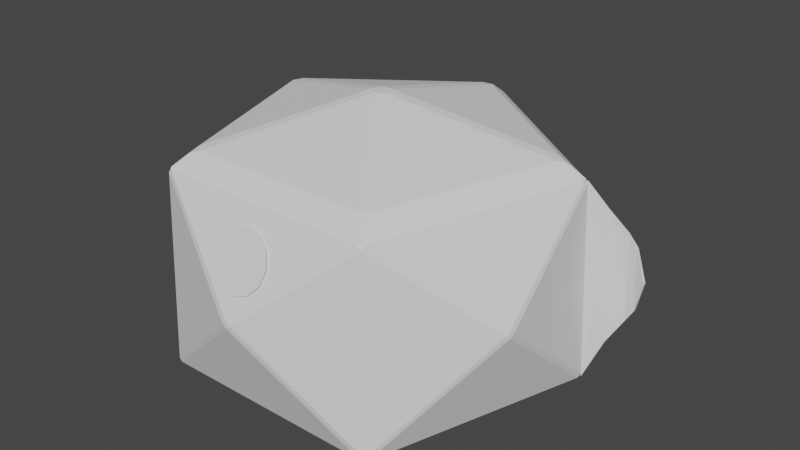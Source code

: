 # Source: DesertTent.blend  (saved by Blender 2.80.75; exported with 4.5.12 LTS)
import bpy
from mathutils import Matrix  # noqa: F401  (used for matrix-valued properties, if any)

bpy.ops.wm.read_factory_settings(use_empty=True)
scene = bpy.context.scene
scene.name = 'Scene'

# ---- collections
col_collection = bpy.data.collections.new('Collection'); scene.collection.children.link(col_collection)

# ---- world
world_world = bpy.data.worlds.new('World'); scene.world = world_world
world_world.use_nodes = True; world_world.node_tree.nodes.clear()
_N = world_world.node_tree.nodes; _L = world_world.node_tree.links
n0 = _N.new('ShaderNodeOutputWorld'); n0.name = 'World Output'; n0.location = (300, 300)
n1 = _N.new('ShaderNodeBackground'); n1.name = 'Background'; n1.location = (10, 300)
n1.inputs[0].default_value = (0.05088, 0.05088, 0.05088, 1.0)
_L.new(n1.outputs[0], n0.inputs[0])
n0.is_active_output = True
world_world.color = (0.05088, 0.05088, 0.05088)
world_world.use_sun_shadow = False
world_world.sun_shadow_jitter_overblur = 0.0

# ---- meshes
me_sphere_001 = bpy.data.meshes.new('Sphere.001')
me_sphere_001.from_pydata([(0.8462, 0.3046, -0.6318), (1.045, 0.3902, -0.1402), (0.8088, 0.2909, 0.2854), (0.8815, 0.3621, 0.1503), (0.9035, 0.3783, -0.4691), (0.9582, 0.3938, 0.05626), (0.9689, 0.4123, -0.3551), (0.999, 0.3959, 0.001005), (1.006, 0.4099, -0.294), (-0.01091, 0.9274, -0.6318), (-0.03224, 0.93, -0.6318), (0.4013, 0.713, -0.1453), (0.4283, 0.6969, -0.1447), (-0.01046, 0.8893, 0.2854), (-0.02331, 0.8897, 0.2916), (-0.88, 0.3141, -0.6318), (-0.5603, 0.7631, -0.1589), (-0.5733, 0.7527, -0.1447), (-0.5595, 0.762, -0.1305), (-0.5464, 0.7722, -0.1447), (-0.842, 0.3031, 0.2858), (-0.8559, 0.2936, 0.2718), (-0.8519, 0.2827, 0.2858), (-0.8466, 0.2905, 0.2922), (-0.02373, 0.9357, -0.6166), (-0.02355, 0.8992, 0.2712), (-0.03215, 0.8923, 0.2854), (-0.8929, -0.2605, -0.1621), (-0.8862, -0.2782, -0.1459), (-0.8915, -0.26, -0.1297), (-0.8979, -0.2422, -0.1459), (-0.5609, -0.7156, -0.6132), (-0.5671, -0.6986, -0.6302), (-0.5486, -0.7161, -0.6302), (-0.5444, -0.6692, 0.2854), (-0.539, -0.6876, 0.2693), (-0.5324, -0.6785, 0.2927), (-0.8896, 0.294, -0.6318), (-0.8924, 0.3044, -0.6169), (0.5136, -0.7171, -0.6131), (0.4938, -0.7177, -0.6318), (0.5184, -0.7043, -0.6318), (-0.02424, -0.8916, -0.1629), (-0.003359, -0.8907, -0.1452), (-0.02421, -0.89, -0.1274), (-0.04508, -0.8906, -0.1451), (0.4711, -0.6871, 0.2835), (0.4922, -0.6876, 0.2659), (0.485, -0.6777, 0.2915), (-0.5258, -0.6871, 0.2854), (0.8456, 0.3044, -0.6157), (0.8408, 0.288, -0.6318), (0.8364, 0.3117, -0.6318), (0.8463, -0.2612, -0.1618), (0.851, -0.2439, -0.1465), (0.8449, -0.2608, -0.1312), (0.84, -0.278, -0.1466), (0.8033, 0.274, 0.2854), (0.8094, 0.2911, 0.2702), (0.8022, 0.2979, 0.278), (0.7993, 0.2878, 0.2923), (0.4961, -0.6737, 0.2835), (-0.05046, 0.05937, 0.5393), (-0.06716, 0.007893, 0.5393), (-0.02341, -0.02395, 0.5392), (0.02042, 0.007806, 0.5392), (0.003655, 0.05925, 0.5393), (-0.05046, 0.7716, 0.3597), (0.003655, 0.7715, 0.3596), (-0.02338, 0.8139, 0.344), (-0.4421, -0.6002, 0.3596), (-0.4858, -0.5683, 0.3597), (-0.4888, -0.6185, 0.344), (-0.7432, 0.2284, 0.36), (-0.7264, 0.2798, 0.36), (-0.7749, 0.2672, 0.3444), (0.439, -0.5684, 0.358), (0.3953, -0.6002, 0.358), (0.442, -0.6185, 0.3422), (0.6799, 0.2776, 0.3596), (0.6966, 0.2261, 0.3596), (0.7284, 0.2648, 0.344), (1.048, 0.3998, -0.1397), (0.8747, 0.3694, 0.1502), (0.8966, 0.3855, -0.4692), (0.9548, 0.4031, 0.05649), (0.9655, 0.4216, -0.3549), (0.9993, 0.4058, 0.001474), (1.007, 0.4199, -0.2935), (-0.02458, 0.9259, -0.6153), (-0.01396, 0.9211, -0.6246), (0.3964, 0.7043, -0.1457), (0.4227, 0.6886, -0.1452), (-0.01456, 0.8816, 0.2806), (-0.02451, 0.8895, 0.2693), (-0.8835, 0.3003, -0.6153), (-0.875, 0.3098, -0.6243), (-0.5546, 0.7551, -0.1574), (-0.566, 0.7458, -0.1452), (-0.5539, 0.7541, -0.133), (-0.5422, 0.7632, -0.1452), (-0.836, 0.2972, 0.2805), (-0.8471, 0.2895, 0.2696), (-0.8439, 0.2832, 0.2798), (-0.0293, 0.921, -0.6286), (-0.02934, 0.8835, 0.2816), (-0.8835, -0.2574, -0.1606), (-0.8775, -0.2735, -0.1464), (-0.8823, -0.2571, -0.1322), (-0.888, -0.2409, -0.1464), (-0.5614, -0.6953, -0.6227), (-0.5369, -0.6652, 0.2801), (-0.5238, -0.6793, 0.2794), (-0.5281, -0.6729, 0.2857), (-0.8801, 0.294, -0.6285), (0.4924, -0.7113, -0.6242), (-0.0242, -0.8817, -0.1614), (-0.005165, -0.8808, -0.1456), (-0.02418, -0.8803, -0.1298), (-0.04318, -0.8808, -0.1456), (0.4697, -0.6787, 0.2781), (0.4894, -0.6694, 0.2774), (0.481, -0.6718, 0.2844), (-0.5457, -0.7071, -0.6269), (-0.5569, -0.7066, -0.6113), (-0.535, -0.6788, 0.2669), (0.8358, 0.3041, -0.6135), (0.8343, 0.2886, -0.6243), (0.831, 0.3076, -0.6245), (0.8369, -0.2581, -0.1603), (0.8411, -0.2426, -0.147), (0.8357, -0.2578, -0.1336), (0.8312, -0.2732, -0.147), (0.7949, 0.2751, 0.28), (0.7998, 0.2907, 0.2675), (0.7942, 0.2931, 0.2744), (0.7925, 0.2857, 0.2853), (0.5108, -0.6988, -0.6285), (0.5078, -0.709, -0.6121), (0.4865, -0.6795, 0.2643), (-0.04953, 0.05809, 0.5294), (-0.06565, 0.008388, 0.5294), (-0.02342, -0.02235, 0.5294), (0.0189, 0.00831, 0.5294), (0.002711, 0.05797, 0.5294), (-0.0485, 0.7677, 0.3507), (0.001682, 0.7676, 0.3507), (-0.02339, 0.8086, 0.3355), (-0.4414, -0.5959, 0.3506), (-0.4819, -0.5663, 0.3507), (-0.4857, -0.6142, 0.3355), (-0.7388, 0.229, 0.351), (-0.7233, 0.2768, 0.351), (-0.7699, 0.2655, 0.3359), (0.4351, -0.5663, 0.349), (0.3945, -0.5959, 0.349), (0.4389, -0.6142, 0.3338), (0.6767, 0.2745, 0.3507), (0.6922, 0.2268, 0.3506), (0.7233, 0.2632, 0.3355), (0.7614, -0.09184, 0.1394), (0.7264, -0.1072, 0.1991), (0.6912, -0.1537, 0.2394), (0.6651, -0.2189, 0.2494), (0.6552, -0.2852, 0.2266), (0.6642, -0.335, 0.1769), (0.6896, -0.3549, 0.1138), (0.7245, -0.3395, 0.05406), (0.7598, -0.2931, 0.01379), (0.7858, -0.2279, 0.003738), (0.7957, -0.1615, 0.02661), (0.7868, -0.1117, 0.07626), (0.112, -0.7912, 0.1002), (0.08816, -0.7617, 0.1601), (0.03416, -0.74, 0.2006), (-0.03552, -0.732, 0.2109), (-0.1022, -0.7398, 0.1881), (-0.1481, -0.7612, 0.1385), (-0.1608, -0.7906, 0.07526), (-0.1369, -0.8201, 0.01536), (-0.08294, -0.8418, -0.02515), (-0.01326, -0.8498, -0.03542), (0.05344, -0.8421, -0.0127), (0.09929, -0.8206, 0.03694), (-0.7229, -0.3281, 0.1651), (-0.703, -0.296, 0.2251), (-0.7007, -0.238, 0.2658), (-0.7165, -0.1697, 0.2764), (-0.7464, -0.1094, 0.254), (-0.7821, -0.07329, 0.2046), (-0.8143, -0.07097, 0.1415), (-0.8342, -0.1031, 0.08149), (-0.8365, -0.1611, 0.04075), (-0.8206, -0.2293, 0.03016), (-0.7908, -0.2896, 0.05257), (-0.755, -0.3258, 0.102), (-0.5949, 0.5873, 0.1369), (-0.5583, 0.5771, 0.1967), (-0.502, 0.5912, 0.2374), (-0.441, 0.6259, 0.248), (-0.3918, 0.6717, 0.2256), (-0.3675, 0.7165, 0.1764), (-0.3746, 0.7483, 0.1134), (-0.4112, 0.7585, 0.05354), (-0.4676, 0.7443, 0.01289), (-0.5285, 0.7097, 0.002312), (-0.5777, 0.6638, 0.02465), (-0.602, 0.619, 0.07391)], [], [(0, 4, 3, 2), (3, 4, 6, 5), (5, 6, 8, 7), (7, 8, 1), (38, 15, 37), (40, 42, 33), (39, 40, 41), (31, 32, 33), (72, 71, 73, 75, 23, 22, 34, 36), (47, 43, 39), (18, 20, 26), (75, 74, 67, 69, 14, 26, 20, 23), (22, 29, 34), (78, 77, 70, 72, 36, 49, 46, 48), (80, 65, 76), (16, 10, 15), (69, 68, 79, 81, 60, 59, 13, 14), (38, 21, 17), (49, 44, 46), (81, 80, 76, 78, 48, 61, 57, 60), (9, 12, 128, 52), (59, 12, 13), (24, 9, 10), (71, 63, 73), (10, 9, 52, 51, 41, 40, 33, 32, 37, 15), (68, 66, 79), (77, 64, 70), (58, 54, 50), (11, 24, 25), (13, 25, 26, 14), (12, 9, 24, 11), (13, 12, 11, 25), (28, 31, 35), (20, 21, 22, 23), (16, 17, 18, 19), (16, 15, 38, 17), (17, 21, 20, 18), (19, 24, 10, 16), (18, 26, 25, 19), (27, 28, 29, 30), (34, 35, 49, 36), (27, 32, 31, 28), (28, 35, 34, 29), (30, 38, 37, 27), (29, 22, 21, 30), (32, 27, 37), (46, 47, 61, 48), (42, 43, 44, 45), (42, 40, 39, 43), (43, 47, 46, 44), (45, 31, 33, 42), (44, 49, 35, 45), (61, 55, 57), (50, 51, 52, 128), (53, 54, 55, 56), (57, 58, 59, 60), (53, 51, 50, 54), (54, 58, 57, 55), (56, 39, 41, 53), (55, 61, 47, 56), (51, 53, 41), (62, 63, 64, 65, 66), (67, 68, 69), (70, 71, 72), (73, 74, 75), (76, 77, 78), (79, 80, 81), (67, 62, 66, 68), (65, 80, 79, 66), (73, 63, 62, 74), (70, 64, 63, 71), (76, 65, 64, 77), (74, 62, 67), (52, 59, 83, 84), (83, 85, 86, 84), (85, 87, 88, 86), (87, 82, 88), (95, 114, 96), (115, 123, 116), (138, 137, 115), (124, 123, 110), (150, 113, 111, 103, 153, 151, 149), (139, 138, 117), (99, 105, 101), (153, 103, 101, 105, 147, 145, 152), (103, 111, 108), (156, 122, 120, 112, 113, 150, 148, 155), (158, 154, 143), (97, 96, 104), (147, 105, 93, 136, 159, 157, 146), (95, 98, 102), (112, 120, 118, 113), (159, 136, 133, 121, 122, 156, 154, 158), (90, 128, 92), (136, 93, 92, 135), (89, 104, 90), (149, 151, 141), (104, 96, 114, 110, 123, 115, 137, 127, 128, 90), (146, 157, 144), (155, 148, 142), (134, 126, 130), (138, 139, 132), (91, 94, 89), (92, 91, 89, 90), (93, 94, 91, 92), (107, 125, 124), (101, 103, 102), (97, 100, 99, 98), (97, 98, 95, 96), (98, 99, 101, 102), (100, 97, 104, 89), (99, 100, 94, 105), (24, 19, 25), (106, 109, 108, 107), (111, 113, 125), (106, 107, 124, 110), (107, 108, 111, 125), (109, 106, 114, 95), (108, 109, 102, 103), (110, 114, 106), (120, 122, 121, 139), (116, 119, 118, 117), (116, 117, 138, 115), (117, 118, 120, 139), (119, 116, 123, 124), (118, 119, 125, 113), (121, 133, 131), (126, 128, 127), (129, 132, 131, 130), (133, 136, 135, 134), (129, 130, 126, 127), (130, 131, 133, 134), (132, 129, 137, 138), (131, 132, 139, 121), (127, 137, 129), (140, 144, 143, 142, 141), (145, 147, 146), (148, 150, 149), (151, 153, 152), (154, 156, 155), (157, 159, 158), (145, 146, 144, 140), (143, 144, 157, 158), (151, 152, 140, 141), (148, 149, 141, 142), (154, 155, 142, 143), (152, 145, 140), (4, 0, 52, 84), (7, 1, 82, 87), (0, 2, 59, 52), (2, 3, 83, 59), (6, 4, 84, 86), (3, 5, 85, 83), (8, 6, 86, 88), (5, 7, 87, 85), (1, 8, 88, 82), (50, 128, 126), (59, 58, 134, 135), (58, 50, 126, 134), (128, 12, 92), (12, 59, 135, 92), (161, 162, 163, 164, 165, 166, 167, 168, 169, 170, 171, 160), (173, 174, 175, 176, 177, 178, 179, 180, 181, 182, 183, 172), (185, 186, 187, 188, 189, 190, 191, 192, 193, 194, 195, 184), (197, 198, 199, 200, 201, 202, 203, 204, 205, 206, 207, 196), (39, 56, 47), (89, 94, 100), (95, 102, 109), (124, 125, 119), (31, 45, 35), (38, 30, 21), (93, 105, 94)])
_uv = me_sphere_001.uv_layers.new(name='UVMap')
_uv.uv.foreach_set('vector', [0.4, 0.3333, 0.4331, 0.3885, 0.4309, 0.6003, 0.3987, 0.6468, 0.4309, 0.6003, 0.4331, 0.3885, 0.4563, 0.4272, 0.4533, 0.5679, 0.4533, 0.5679, 0.4563, 0.4272, 0.4737, 0.4479, 0.4716, 0.5488, 0.4716, 0.5488, 0.4737, 0.4479, 0.5001, 0.5001, 0.8, 0.3384, 0.7973, 0.3334, 0.8021, 0.3333, 0.1962, 0.3333, 0.09987, 0.4939, 0.002381, 0.3333, 0.2, 0.3397, 0.198, 0.3366, 0.2, 0.3335, 1.0, 0.34, 0.9982, 0.3371, 1.0, 0.3343, 0.994, 0.6856, 0.9845, 0.6957, 0.8155, 0.6957, 0.806, 0.6856, 0.7971, 0.6517, 0.7982, 0.6476, 1.0, 0.6476, 1.003, 0.6523, 0.2013, 0.6408, 0.1039, 0.5, 0.2, 0.3397, 0.6998, 0.505, 0.8, 0.6476, 0.5982, 0.6476, 0.7936, 0.6862, 0.7843, 0.6965, 0.6155, 0.6957, 0.606, 0.6856, 0.597, 0.6516, 0.5982, 0.6476, 0.8, 0.6476, 0.8023, 0.6518, 0.7982, 0.6476, 0.9, 0.5054, 1.0, 0.6476, 0.194, 0.6856, 0.1845, 0.6957, 0.01546, 0.6957, 0.006027, 0.6856, -0.00278, 0.6522, -0.001444, 0.6475, 0.1999, 0.6475, 0.2027, 0.6527, 0.3844, 0.696, 0.3, 0.9775, 0.2155, 0.6957, 0.6998, 0.4953, 0.602, 0.3333, 0.797, 0.3333, 0.594, 0.6856, 0.5845, 0.6957, 0.4157, 0.6957, 0.4063, 0.6856, 0.3974, 0.6521, 0.3987, 0.6476, 0.6008, 0.6476, 0.6029, 0.6516, 0.8, 0.3384, 0.8006, 0.6421, 0.703, 0.5001, -0.001444, 0.6475, 0.09988, 0.5061, 0.1999, 0.6475, 0.3937, 0.6858, 0.3844, 0.696, 0.2155, 0.6957, 0.206, 0.6854, 0.1974, 0.6522, 0.1988, 0.6469, 0.3994, 0.6476, 0.4019, 0.6521, 0.5971, 0.3333, 0.4972, 0.5002, 0.4016, 0.336, 0.4023, 0.3333, 0.398, 0.645, 0.4969, 0.5002, 0.6008, 0.6476, 0.6, 0.3387, 0.5969, 0.3334, 0.602, 0.3333, 0.9845, 0.6957, 0.9, 0.9775, 0.8155, 0.6957, 0.602, 0.3333, 0.5971, 0.3333, 0.4023, 0.3333, 0.3967, 0.3333, 0.2026, 0.3333, 0.2151, 0.3333, 0.9897, 0.3333, 0.9958, 0.3333, 0.8021, 0.3333, 0.797, 0.3333, 0.5845, 0.6957, 0.5, 0.9775, 0.4157, 0.6957, 0.1845, 0.6957, 0.1, 0.9775, 0.01546, 0.6957, 0.4012, 0.6417, 0.3033, 0.4997, 0.4, 0.3388, 0.5034, 0.5, 0.6, 0.3387, 0.6012, 0.6419, 0.6008, 0.6476, 0.6025, 0.6455, 0.604, 0.6476, 0.6029, 0.6476, 0.4972, 0.5002, 0.5971, 0.3333, 0.6, 0.3387, 0.5034, 0.5, 0.6008, 0.6476, 0.4969, 0.5002, 0.5034, 0.5, 0.6012, 0.6419, 0.9036, 0.4998, 1.0, 0.34, 1.001, 0.6414, 0.8, 0.6476, 0.8021, 0.6458, 0.8033, 0.6476, 0.8023, 0.6476, 0.6998, 0.4953, 0.703, 0.5001, 0.6998, 0.505, 0.6967, 0.5001, 0.6998, 0.4953, 0.797, 0.3333, 0.8, 0.3384, 0.703, 0.5001, 0.703, 0.5001, 0.8006, 0.6421, 0.8, 0.6476, 0.6998, 0.505, 0.6967, 0.5001, 0.6, 0.3385, 0.602, 0.3333, 0.6998, 0.4953, 0.6998, 0.505, 0.5982, 0.6476, 0.5988, 0.642, 0.6967, 0.5001, 0.9, 0.4943, 0.9036, 0.4998, 0.9, 0.5054, 0.8964, 0.4998, 1.0, 0.6476, 1.003, 0.6455, 1.004, 0.6476, 1.003, 0.6476, 0.9, 0.4943, 0.9963, 0.3338, 1.0, 0.34, 0.9036, 0.4998, 0.9036, 0.4998, 1.001, 0.6414, 1.0, 0.6476, 0.9, 0.5054, 0.8964, 0.4998, 0.8, 0.3384, 0.8021, 0.3333, 0.9, 0.4943, 0.9, 0.5054, 0.7982, 0.6476, 0.7987, 0.6421, 0.8964, 0.4998, 0.9963, 0.3338, 0.9, 0.4943, 0.8021, 0.3333, 0.1999, 0.6475, 0.2027, 0.6456, 0.204, 0.6475, 0.2027, 0.6475, 0.09987, 0.4939, 0.1039, 0.5, 0.09988, 0.5061, 0.09588, 0.5, 0.09987, 0.4939, 0.1962, 0.3333, 0.2, 0.3397, 0.1039, 0.5, 0.1039, 0.5, 0.2013, 0.6408, 0.1999, 0.6475, 0.09988, 0.5061, 0.09588, 0.5, -2.336e-05, 0.34, 0.002381, 0.3333, 0.09987, 0.4939, 0.09988, 0.5061, -0.001444, 0.6475, -0.001238, 0.6414, 0.09588, 0.5, 0.1988, 0.6469, 0.2999, 0.5049, 0.3994, 0.6476, 0.4, 0.3388, 0.3983, 0.3361, 0.4, 0.3334, 0.4, 0.3361, 0.2999, 0.4944, 0.3033, 0.4997, 0.2999, 0.5049, 0.2965, 0.4997, 0.3994, 0.6476, 0.4016, 0.6457, 0.403, 0.6476, 0.4018, 0.6476, 0.2999, 0.4944, 0.3967, 0.3333, 0.4, 0.3388, 0.3033, 0.4997, 0.3033, 0.4997, 0.4012, 0.6417, 0.3994, 0.6476, 0.2999, 0.5049, 0.2965, 0.4997, 0.2002, 0.3393, 0.2026, 0.3333, 0.2999, 0.4944, 0.2999, 0.5049, 0.1988, 0.6469, 0.199, 0.6406, 0.2965, 0.4997, 0.3967, 0.3333, 0.2999, 0.4944, 0.2026, 0.3333, 0.7, 0.9775, 0.7046, 0.9848, 0.7, 1.0, 0.7, 1.0, 0.6954, 0.9848, 0.6155, 0.6957, 0.6109, 0.703, 0.6087, 0.6957, 0.01546, 0.6957, 0.01091, 0.703, 0.008709, 0.6957, 0.8155, 0.6957, 0.8109, 0.703, 0.8087, 0.6957, 0.2155, 0.6957, 0.2109, 0.703, 0.2087, 0.6957, 0.4157, 0.6957, 0.4112, 0.703, 0.409, 0.6957, 0.6155, 0.6957, 0.7, 0.9775, 0.6954, 0.9848, 0.6109, 0.703, 0.3, 0.9775, 0.3844, 0.696, 0.389, 0.7033, 0.3046, 0.9848, 0.8155, 0.6957, 0.9, 0.9775, 0.8954, 0.9848, 0.8109, 0.703, 0.01546, 0.6957, 0.1, 0.9775, 0.09545, 0.9848, 0.01091, 0.703, 0.2155, 0.6957, 0.3, 0.9775, 0.2954, 0.9848, 0.2109, 0.703, 0.7843, 0.6965, 0.7, 0.9775, 0.6155, 0.6957, 0.4, 0.3333, 0.3987, 0.6468, 0.4309, 0.6003, 0.4331, 0.3885, 0.4309, 0.6003, 0.4533, 0.5679, 0.4563, 0.4272, 0.4331, 0.3885, 0.4533, 0.5679, 0.4716, 0.5488, 0.4737, 0.4479, 0.4563, 0.4272, 0.4716, 0.5488, 0.5001, 0.5001, 0.4737, 0.4479, 0.8, 0.3384, 0.8021, 0.3333, 0.7973, 0.3334, 0.1962, 0.3333, 0.002381, 0.3333, 0.09987, 0.4939, 0.2, 0.3393, 0.2, 0.3335, 0.198, 0.3366, 1.0, 0.34, 1.0, 0.3343, 0.9982, 0.3371, 0.994, 0.6856, 1.003, 0.6523, 1.0, 0.6476, 0.7971, 0.6517, 0.806, 0.6856, 0.8155, 0.6957, 0.9845, 0.6957, 0.2013, 0.6408, 0.2, 0.3397, 0.1039, 0.5, 0.6998, 0.505, 0.5982, 0.6476, 0.8, 0.6476, 0.7936, 0.6862, 0.8023, 0.6518, 0.8, 0.6476, 0.597, 0.6516, 0.606, 0.6856, 0.6155, 0.6957, 0.7843, 0.6965, 0.7982, 0.6476, 1.0, 0.6476, 0.9, 0.5054, 0.194, 0.6856, 0.2027, 0.6527, 0.1999, 0.6475, -0.001444, 0.6475, -0.00278, 0.6522, 0.006027, 0.6856, 0.01546, 0.6957, 0.1845, 0.6957, 0.3844, 0.696, 0.2155, 0.6957, 0.3, 0.9775, 0.6998, 0.4953, 0.797, 0.3333, 0.602, 0.3333, 0.594, 0.6856, 0.6029, 0.6516, 0.6008, 0.6476, 0.3974, 0.6521, 0.4063, 0.6856, 0.4157, 0.6957, 0.5845, 0.6957, 0.8, 0.3384, 0.703, 0.5001, 0.8006, 0.6421, -0.001444, 0.6475, 0.1999, 0.6475, 0.09988, 0.5061, -0.001444, 0.6475, 0.3937, 0.6858, 0.4019, 0.6521, 0.3994, 0.6476, 0.1988, 0.6469, 0.1974, 0.6522, 0.206, 0.6854, 0.2155, 0.6957, 0.3844, 0.696, 0.5971, 0.3333, 0.4016, 0.336, 0.4972, 0.5002, 0.3987, 0.6476, 0.6008, 0.6476, 0.4969, 0.5002, 0.398, 0.645, 0.6001, 0.3385, 0.602, 0.3333, 0.5969, 0.3334, 0.9845, 0.6957, 0.8155, 0.6957, 0.9, 0.9775, 0.602, 0.3333, 0.797, 0.3333, 0.8021, 0.3333, 0.9958, 0.3333, 0.9897, 0.3333, 0.2151, 0.3333, 0.2026, 0.3333, 0.3967, 0.3333, 0.4023, 0.3333, 0.5971, 0.3333, 0.5845, 0.6957, 0.4157, 0.6957, 0.5, 0.9775, 0.1845, 0.6957, 0.01546, 0.6957, 0.1, 0.9775, 0.4012, 0.6417, 0.4, 0.3388, 0.3033, 0.4997, 0.2, 0.3397, 0.199, 0.6406, 0.2965, 0.4997, 0.5034, 0.5, 0.6012, 0.6419, 0.6, 0.3387, 0.4972, 0.5002, 0.5034, 0.5, 0.6, 0.3387, 0.5971, 0.3333, 0.6008, 0.6476, 0.6012, 0.6419, 0.5034, 0.5, 0.4969, 0.5002, 0.9036, 0.4998, 1.001, 0.6414, 1.0, 0.34, 0.8, 0.6476, 0.8033, 0.6476, 0.8021, 0.6458, 0.6998, 0.4953, 0.6967, 0.5001, 0.6998, 0.505, 0.703, 0.5001, 0.6998, 0.4953, 0.703, 0.5001, 0.8, 0.3384, 0.797, 0.3333, 0.703, 0.5001, 0.6998, 0.505, 0.8, 0.6476, 0.8006, 0.6421, 0.6967, 0.5001, 0.6998, 0.4953, 0.602, 0.3333, 0.6, 0.3385, 0.6998, 0.505, 0.6967, 0.5001, 0.5988, 0.642, 0.5982, 0.6476, 0.6001, 0.3385, 0.6967, 0.5001, 0.6025, 0.6454, 0.9, 0.4943, 0.8964, 0.4998, 0.9, 0.5054, 0.9036, 0.4998, 1.0, 0.6476, 1.004, 0.6476, 1.003, 0.6455, 0.9, 0.4943, 0.9036, 0.4998, 1.0, 0.34, 0.9963, 0.3338, 0.9036, 0.4998, 0.9, 0.5054, 1.0, 0.6476, 1.001, 0.6414, 0.8964, 0.4998, 0.9, 0.4943, 0.8021, 0.3333, 0.8, 0.3384, 0.9, 0.5054, 0.8964, 0.4998, 0.7987, 0.6421, 0.7982, 0.6476, 0.9963, 0.3338, 0.8021, 0.3333, 0.9, 0.4943, 0.1999, 0.6475, 0.2027, 0.6475, 0.204, 0.6475, 0.2025, 0.6453, 0.09987, 0.4939, 0.09588, 0.5, 0.09988, 0.5061, 0.1039, 0.5, 0.09987, 0.4939, 0.1039, 0.5, 0.2, 0.3397, 0.1962, 0.3333, 0.1039, 0.5, 0.09988, 0.5061, 0.1999, 0.6475, 0.2013, 0.6408, 0.09588, 0.5, 0.09987, 0.4939, 0.002381, 0.3333, -2.336e-05, 0.34, 0.09988, 0.5061, 0.09588, 0.5, -0.001238, 0.6414, -0.001444, 0.6475, 0.1988, 0.6469, 0.3994, 0.6476, 0.2999, 0.5049, 0.4, 0.3388, 0.4, 0.3334, 0.3983, 0.3361, 0.2999, 0.4944, 0.2965, 0.4997, 0.2999, 0.5049, 0.3033, 0.4997, 0.3994, 0.6476, 0.403, 0.6476, 0.403, 0.6476, 0.4016, 0.6457, 0.2999, 0.4944, 0.3033, 0.4997, 0.4, 0.3388, 0.3967, 0.3333, 0.3033, 0.4997, 0.2999, 0.5049, 0.3994, 0.6476, 0.4012, 0.6417, 0.2965, 0.4997, 0.2999, 0.4944, 0.2026, 0.3333, 0.2002, 0.3393, 0.2999, 0.5049, 0.2965, 0.4997, 0.199, 0.6406, 0.1988, 0.6469, 0.3967, 0.3333, 0.2026, 0.3333, 0.2999, 0.4944, 0.7, 0.9775, 0.6954, 0.9848, 0.7, 1.0, 0.7, 1.0, 0.7046, 0.9848, 0.6155, 0.6957, 0.6087, 0.6957, 0.6109, 0.703, 0.01546, 0.6957, 0.008709, 0.6957, 0.01091, 0.703, 0.8155, 0.6957, 0.8087, 0.6957, 0.8109, 0.703, 0.2155, 0.6957, 0.2087, 0.6957, 0.2109, 0.703, 0.4157, 0.6957, 0.409, 0.6957, 0.4112, 0.703, 0.6155, 0.6957, 0.6109, 0.703, 0.6954, 0.9848, 0.7, 0.9775, 0.3, 0.9775, 0.3046, 0.9848, 0.389, 0.7033, 0.3844, 0.696, 0.8155, 0.6957, 0.8109, 0.703, 0.8954, 0.9848, 0.9, 0.9775, 0.01546, 0.6957, 0.01091, 0.703, 0.09545, 0.9848, 0.1, 0.9775, 0.2155, 0.6957, 0.2109, 0.703, 0.2954, 0.9848, 0.3, 0.9775, 0.7843, 0.6965, 0.6155, 0.6957, 0.7, 0.9775, 0.4331, 0.3885, 0.4, 0.3333, 0.4, 0.3333, 0.4331, 0.3885, 0.4716, 0.5488, 0.5001, 0.5001, 0.5001, 0.5001, 0.4716, 0.5488, 0.4, 0.3333, 0.3987, 0.6468, 0.3987, 0.6468, 0.4, 0.3333, 0.3987, 0.6468, 0.4309, 0.6003, 0.4309, 0.6003, 0.3987, 0.6468, 0.4563, 0.4272, 0.4331, 0.3885, 0.4331, 0.3885, 0.4563, 0.4272, 0.4309, 0.6003, 0.4533, 0.5679, 0.4533, 0.5679, 0.4309, 0.6003, 0.4737, 0.4479, 0.4563, 0.4272, 0.4563, 0.4272, 0.4737, 0.4479, 0.4533, 0.5679, 0.4716, 0.5488, 0.4716, 0.5488, 0.4533, 0.5679, 0.5001, 0.5001, 0.4737, 0.4479, 0.4737, 0.4479, 0.5001, 0.5001, 0.4, 0.3388, 0.4, 0.3361, 0.4, 0.3388, 0.403, 0.6476, 0.4016, 0.6457, 0.4016, 0.6457, 0.403, 0.6476, 0.4012, 0.6417, 0.4, 0.3388, 0.4, 0.3388, 0.4012, 0.6417, 0.4016, 0.336, 0.4972, 0.5002, 0.4972, 0.5002, 0.4969, 0.5002, 0.398, 0.645, 0.398, 0.645, 0.4969, 0.5002, 0.0, 0.0, 0.0, 0.0, 0.0, 0.0, 0.0, 0.0, 0.0, 0.0, 0.0, 0.0, 0.0, 0.0, 0.0, 0.0, 0.0, 0.0, 0.0, 0.0, 0.0, 0.0, 0.0, 0.0, 0.0, 0.0, 0.0, 0.0, 0.0, 0.0, 0.0, 0.0, 0.0, 0.0, 0.0, 0.0, 0.0, 0.0, 0.0, 0.0, 0.0, 0.0, 0.0, 0.0, 0.0, 0.0, 0.0, 0.0, 0.0, 0.0, 0.0, 0.0, 0.0, 0.0, 0.0, 0.0, 0.0, 0.0, 0.0, 0.0, 0.0, 0.0, 0.0, 0.0, 0.0, 0.0, 0.0, 0.0, 0.0, 0.0, 0.0, 0.0, 0.0, 0.0, 0.0, 0.0, 0.0, 0.0, 0.0, 0.0, 0.0, 0.0, 0.0, 0.0, 0.0, 0.0, 0.0, 0.0, 0.0, 0.0, 0.0, 0.0, 0.0, 0.0, 0.0, 0.0, 0.2, 0.3393, 0.2965, 0.4997, 0.2025, 0.6453, 0.6, 0.3387, 0.5988, 0.642, 0.6967, 0.5001, 0.8, 0.3384, 0.7987, 0.6421, 0.8964, 0.4998, 1.0, 0.34, -0.001238, 0.6414, 0.09588, 0.5, 1.0, 0.34, 0.09588, 0.5, 1.003, 0.6455, 0.8, 0.3384, 0.8964, 0.4998, 0.8021, 0.6458, 0.6008, 0.6476, 0.604, 0.6476, 0.6025, 0.6454])
_ca = me_sphere_001.color_attributes.new('Col', 'BYTE_COLOR', 'CORNER')
_ca.data.foreach_set('color', [1.0, 1.0, 1.0, 1.0, 1.0, 1.0, 1.0, 1.0, 1.0, 1.0, 1.0, 1.0, 1.0, 1.0, 1.0, 1.0, 1.0, 1.0, 1.0, 1.0, 1.0, 1.0, 1.0, 1.0, 0.9734, 0.9734, 0.9734, 1.0, 1.0, 1.0, 1.0, 1.0, 1.0, 1.0, 1.0, 1.0, 0.9734, 0.9734, 0.9734, 1.0, 1.0, 1.0, 1.0, 1.0, 1.0, 1.0, 1.0, 1.0, 1.0, 1.0, 1.0, 1.0, 1.0, 1.0, 1.0, 1.0, 1.0, 1.0, 1.0, 1.0, 0.0, 0.0, 0.0, 1.0, 0.0, 0.0, 0.0, 1.0, 0.0, 0.0, 0.0, 1.0, 1.0, 1.0, 1.0, 1.0, 1.0, 1.0, 1.0, 1.0, 1.0, 1.0, 1.0, 1.0, 0.0, 0.0, 0.0, 1.0, 0.0, 0.0, 0.0, 1.0, 0.0, 0.0, 0.0, 1.0, 0.0, 0.0, 0.0, 1.0, 0.0, 0.0, 0.0, 1.0, 0.0, 0.0, 0.0, 1.0, 0.0, 0.0, 0.0, 1.0, 0.0, 0.0, 0.0, 1.0, 0.0, 0.0, 0.0, 1.0, 0.0, 0.0, 0.0, 1.0, 0.0, 0.0, 0.0, 1.0, 0.0, 0.0, 0.0, 1.0, 0.0, 0.0, 0.0, 1.0, 0.0, 0.0, 0.0, 1.0, 1.0, 1.0, 1.0, 1.0, 1.0, 1.0, 1.0, 1.0, 1.0, 1.0, 1.0, 1.0, 1.0, 1.0, 1.0, 1.0, 1.0, 1.0, 1.0, 1.0, 1.0, 1.0, 1.0, 1.0, 0.0, 0.0, 0.0, 1.0, 0.0, 0.0, 0.0, 1.0, 0.0, 0.0, 0.0, 1.0, 0.0, 0.0, 0.0, 1.0, 0.0, 0.0, 0.0, 1.0, 0.0, 0.0, 0.0, 1.0, 0.0, 0.0, 0.0, 1.0, 0.0, 0.0, 0.0, 1.0, 1.0, 1.0, 1.0, 1.0, 1.0, 1.0, 1.0, 1.0, 1.0, 1.0, 1.0, 1.0, 0.0, 0.0, 0.0, 1.0, 0.0, 0.0, 0.0, 1.0, 0.0, 0.0, 0.0, 1.0, 0.0, 0.0, 0.0, 1.0, 0.0, 0.0, 0.0, 1.0, 0.0, 0.0, 0.0, 1.0, 0.0, 0.0, 0.0, 1.0, 0.0, 0.0, 0.0, 1.0, 1.0, 1.0, 1.0, 1.0, 1.0, 1.0, 1.0, 1.0, 1.0, 1.0, 1.0, 1.0, 1.0, 1.0, 1.0, 1.0, 1.0, 1.0, 1.0, 1.0, 1.0, 1.0, 1.0, 1.0, 0.0, 0.0, 0.0, 1.0, 0.0, 0.0, 0.0, 1.0, 0.0, 0.0, 0.0, 1.0, 0.0, 0.0, 0.0, 1.0, 0.0, 0.0, 0.0, 1.0, 0.008568, 0.008568, 0.008568, 1.0, 0.0, 0.0, 0.0, 1.0, 0.0, 0.0, 0.0, 1.0, 1.0, 1.0, 1.0, 1.0, 1.0, 1.0, 1.0, 1.0, 1.0, 1.0, 1.0, 1.0, 1.0, 1.0, 1.0, 1.0, 1.0, 1.0, 1.0, 1.0, 1.0, 1.0, 1.0, 1.0, 0.0, 0.0, 0.0, 1.0, 0.0, 0.0, 0.0, 1.0, 0.0, 0.0, 0.0, 1.0, 0.0, 0.0, 0.0, 1.0, 0.0, 0.0, 0.0, 1.0, 0.0, 0.0, 0.0, 1.0, 0.0, 0.0, 0.0, 1.0, 0.0, 0.0, 0.0, 1.0, 1.0, 1.0, 1.0, 1.0, 1.0, 1.0, 1.0, 1.0, 1.0, 1.0, 1.0, 1.0, 1.0, 1.0, 1.0, 1.0, 1.0, 1.0, 1.0, 1.0, 1.0, 1.0, 1.0, 1.0, 1.0, 1.0, 1.0, 1.0, 0.0, 0.0, 0.0, 1.0, 0.0, 0.0, 0.0, 1.0, 0.0, 0.0, 0.0, 1.0, 1.0, 1.0, 1.0, 1.0, 1.0, 1.0, 1.0, 1.0, 1.0, 1.0, 1.0, 1.0, 0.0, 0.0, 0.0, 1.0, 0.0, 0.0, 0.0, 1.0, 0.0, 0.0, 0.0, 1.0, 0.0, 0.0, 0.0, 1.0, 0.0, 0.0, 0.0, 1.0, 0.0, 0.0, 0.0, 1.0, 0.0003035, 0.0003035, 0.0003035, 1.0, 0.0, 0.0, 0.0, 1.0, 0.0, 0.0, 0.0, 1.0, 0.0, 0.0, 0.0, 1.0, 1.0, 1.0, 1.0, 1.0, 1.0, 1.0, 1.0, 1.0, 1.0, 1.0, 1.0, 1.0, 1.0, 1.0, 1.0, 1.0, 1.0, 1.0, 1.0, 1.0, 1.0, 1.0, 1.0, 1.0, 1.0, 1.0, 1.0, 1.0, 1.0, 1.0, 1.0, 1.0, 1.0, 1.0, 1.0, 1.0, 1.0, 1.0, 1.0, 1.0, 1.0, 1.0, 1.0, 1.0, 1.0, 1.0, 1.0, 1.0, 0.0, 0.0, 0.0, 1.0, 0.0, 0.0, 0.0, 1.0, 0.0, 0.0, 0.0, 1.0, 0.0, 0.0, 0.0, 1.0, 0.005182, 0.005182, 0.005182, 1.0, 0.0, 0.0, 0.0, 1.0, 0.0, 0.0, 0.0, 1.0, 0.0, 0.0, 0.0, 1.0, 0.0, 0.0, 0.0, 1.0, 0.005182, 0.005182, 0.005182, 1.0, 0.0, 0.0, 0.0, 1.0, 0.0, 0.0, 0.0, 1.0, 1.0, 1.0, 1.0, 1.0, 1.0, 1.0, 1.0, 1.0, 1.0, 1.0, 1.0, 1.0, 0.0, 0.0, 0.0, 1.0, 0.0, 0.0, 0.0, 1.0, 0.0, 0.0, 0.0, 1.0, 0.0, 0.0, 0.0, 1.0, 0.0, 0.0, 0.0, 1.0, 0.0, 0.0, 0.0, 1.0, 0.0, 0.0, 0.0, 1.0, 0.0, 0.0, 0.0, 1.0, 0.0, 0.0, 0.0, 1.0, 0.0, 0.0, 0.0, 1.0, 0.0, 0.0, 0.0, 1.0, 0.0, 0.0, 0.0, 1.0, 0.0, 0.0, 0.0, 1.0, 0.0, 0.0, 0.0, 1.0, 0.0, 0.0, 0.0, 1.0, 0.0, 0.0, 0.0, 1.0, 0.0, 0.0, 0.0, 1.0, 0.0, 0.0, 0.0, 1.0, 0.0, 0.0, 0.0, 1.0, 0.0, 0.0, 0.0, 1.0, 0.0, 0.0, 0.0, 1.0, 0.0, 0.0, 0.0, 1.0, 0.0, 0.0, 0.0, 1.0, 0.0, 0.0, 0.0, 1.0, 0.0, 0.0, 0.0, 1.0, 0.0, 0.0, 0.0, 1.0, 0.0, 0.0, 0.0, 1.0, 0.0, 0.0, 0.0, 1.0, 0.0, 0.0, 0.0, 1.0, 0.0, 0.0, 0.0, 1.0, 0.0, 0.0, 0.0, 1.0, 0.0, 0.0, 0.0, 1.0, 0.0, 0.0, 0.0, 1.0, 0.0, 0.0, 0.0, 1.0, 0.0, 0.0, 0.0, 1.0, 0.0, 0.0, 0.0, 1.0, 0.0, 0.0, 0.0, 1.0, 0.0, 0.0, 0.0, 1.0, 0.0, 0.0, 0.0, 1.0, 0.0, 0.0, 0.0, 1.0, 0.0, 0.0, 0.0, 1.0, 0.0, 0.0, 0.0, 1.0, 0.0, 0.0, 0.0, 1.0, 0.0, 0.0, 0.0, 1.0, 0.0, 0.0, 0.0, 1.0, 0.0, 0.0, 0.0, 1.0, 0.0, 0.0, 0.0, 1.0, 0.0, 0.0, 0.0, 1.0, 1.0, 1.0, 1.0, 1.0, 1.0, 1.0, 1.0, 1.0, 1.0, 1.0, 1.0, 1.0, 0.0, 0.0, 0.0, 1.0, 0.0, 0.0, 0.0, 1.0, 0.0, 0.0, 0.0, 1.0, 0.0, 0.0, 0.0, 1.0, 0.0, 0.0, 0.0, 1.0, 0.0, 0.0, 0.0, 1.0, 0.0, 0.0, 0.0, 1.0, 0.0, 0.0, 0.0, 1.0, 0.0, 0.0, 0.0, 1.0, 0.0, 0.0, 0.0, 1.0, 0.0, 0.0, 0.0, 1.0, 0.0, 0.0, 0.0, 1.0, 0.0, 0.0, 0.0, 1.0, 0.0, 0.0, 0.0, 1.0, 0.0, 0.0, 0.0, 1.0, 0.0, 0.0, 0.0, 1.0, 0.0, 0.0, 0.0, 1.0, 0.0, 0.0, 0.0, 1.0, 0.0, 0.0, 0.0, 1.0, 0.0, 0.0, 0.0, 1.0, 0.0, 0.0, 0.0, 1.0, 0.0, 0.0, 0.0, 1.0, 0.0, 0.0, 0.0, 1.0, 0.0, 0.0, 0.0, 1.0, 1.0, 1.0, 1.0, 1.0, 1.0, 1.0, 1.0, 1.0, 1.0, 1.0, 1.0, 1.0, 0.0, 0.0, 0.0, 1.0, 0.0, 0.0, 0.0, 1.0, 0.0, 0.0, 0.0, 1.0, 0.0, 0.0, 0.0, 1.0, 0.0, 0.0, 0.0, 1.0, 0.0, 0.0, 0.0, 1.0, 0.0, 0.0, 0.0, 1.0, 0.0, 0.0, 0.0, 1.0, 0.0, 0.0, 0.0, 1.0, 0.005182, 0.005182, 0.005182, 1.0, 0.008568, 0.008568, 0.008568, 1.0, 0.0, 0.0, 0.0, 1.0, 0.0, 0.0, 0.0, 1.0, 0.0, 0.0, 0.0, 1.0, 0.0, 0.0, 0.0, 1.0, 0.0, 0.0, 0.0, 1.0, 0.0, 0.0, 0.0, 1.0, 0.005182, 0.005182, 0.005182, 1.0, 0.0, 0.0, 0.0, 1.0, 0.0, 0.0, 0.0, 1.0, 0.0, 0.0, 0.0, 1.0, 0.0, 0.0, 0.0, 1.0, 0.0, 0.0, 0.0, 1.0, 0.0, 0.0, 0.0, 1.0, 0.0, 0.0, 0.0, 1.0, 0.0, 0.0, 0.0, 1.0, 0.0, 0.0, 0.0, 1.0, 0.0, 0.0, 0.0, 1.0, 1.0, 1.0, 1.0, 1.0, 1.0, 1.0, 1.0, 1.0, 1.0, 1.0, 1.0, 1.0, 0.0, 0.0, 0.0, 1.0, 0.0, 0.0, 0.0, 1.0, 0.0, 0.0, 0.0, 1.0, 0.0, 0.0, 0.0, 1.0, 0.0, 0.0, 0.0, 1.0, 0.0, 0.0, 0.0, 1.0, 0.0, 0.0, 0.0, 1.0, 0.0, 0.0, 0.0, 1.0, 0.0, 0.0, 0.0, 1.0, 0.0, 0.0, 0.0, 1.0, 0.0, 0.0, 0.0, 1.0, 0.0, 0.0, 0.0, 1.0, 0.0, 0.0, 0.0, 1.0, 0.0, 0.0, 0.0, 1.0, 0.0, 0.0, 0.0, 1.0, 0.0, 0.0, 0.0, 1.0, 0.0, 0.0, 0.0, 1.0, 0.0, 0.0, 0.0, 1.0, 0.0, 0.0, 0.0, 1.0, 0.0, 0.0, 0.0, 1.0, 0.0, 0.0, 0.0, 1.0, 0.0, 0.0, 0.0, 1.0, 0.0, 0.0, 0.0, 1.0, 0.0, 0.0, 0.0, 1.0, 0.0, 0.0, 0.0, 1.0, 0.0, 0.0, 0.0, 1.0, 0.0, 0.0, 0.0, 1.0, 0.0, 0.0, 0.0, 1.0, 0.0, 0.0, 0.0, 1.0, 0.0, 0.0, 0.0, 1.0, 0.0, 0.0, 0.0, 1.0, 0.0, 0.0, 0.0, 1.0, 0.0, 0.0, 0.0, 1.0, 0.0, 0.0, 0.0, 1.0, 0.0, 0.0, 0.0, 1.0, 0.0, 0.0, 0.0, 1.0, 0.0, 0.0, 0.0, 1.0, 0.0, 0.0, 0.0, 1.0, 0.0, 0.0, 0.0, 1.0, 0.0, 0.0, 0.0, 1.0, 1.0, 1.0, 1.0, 1.0, 1.0, 1.0, 1.0, 1.0, 1.0, 1.0, 1.0, 1.0, 0.0006071, 0.0006071, 0.0006071, 1.0, 0.0006071, 0.0006071, 0.0006071, 1.0, 0.0, 0.0, 0.0, 1.0, 0.0, 0.0, 0.0, 1.0, 0.0, 0.0, 0.0, 1.0, 0.0006071, 0.0006071, 0.0006071, 1.0, 0.0, 0.0, 0.0, 1.0, 0.0003035, 0.0003035, 0.0003035, 1.0, 0.0006071, 0.0006071, 0.0006071, 1.0, 0.0, 0.0, 0.0, 1.0, 0.0, 0.0, 0.0, 1.0, 0.0, 0.0, 0.0, 1.0, 0.0, 0.0, 0.0, 1.0, 0.0, 0.0, 0.0, 1.0, 0.0, 0.0, 0.0, 1.0, 1.0, 1.0, 1.0, 1.0, 1.0, 1.0, 1.0, 1.0, 1.0, 1.0, 1.0, 1.0, 1.0, 1.0, 1.0, 1.0, 1.0, 1.0, 1.0, 1.0, 1.0, 1.0, 1.0, 1.0, 1.0, 1.0, 1.0, 1.0, 1.0, 1.0, 1.0, 1.0, 1.0, 1.0, 1.0, 1.0, 1.0, 1.0, 1.0, 1.0, 1.0, 1.0, 1.0, 1.0, 1.0, 1.0, 1.0, 1.0, 1.0, 1.0, 1.0, 1.0, 1.0, 1.0, 1.0, 1.0, 1.0, 1.0, 1.0, 1.0, 1.0, 1.0, 1.0, 1.0, 1.0, 1.0, 1.0, 1.0, 0.9911, 0.9911, 0.9911, 1.0, 1.0, 1.0, 1.0, 1.0, 1.0, 1.0, 1.0, 1.0, 1.0, 1.0, 1.0, 1.0, 1.0, 1.0, 1.0, 1.0, 0.7835, 0.7835, 0.7835, 1.0, 1.0, 1.0, 1.0, 1.0, 1.0, 1.0, 1.0, 1.0, 1.0, 1.0, 1.0, 1.0, 1.0, 1.0, 1.0, 1.0, 1.0, 1.0, 1.0, 1.0, 1.0, 1.0, 1.0, 1.0, 1.0, 1.0, 1.0, 1.0, 1.0, 1.0, 1.0, 1.0, 1.0, 1.0, 1.0, 1.0, 1.0, 1.0, 1.0, 1.0, 1.0, 1.0, 1.0, 1.0, 1.0, 1.0, 1.0, 1.0, 1.0, 1.0, 1.0, 1.0, 0.9823, 0.9823, 0.9823, 1.0, 1.0, 1.0, 1.0, 1.0, 1.0, 1.0, 1.0, 1.0, 1.0, 1.0, 1.0, 1.0, 1.0, 1.0, 1.0, 1.0, 1.0, 1.0, 1.0, 1.0, 1.0, 1.0, 1.0, 1.0, 0.9911, 0.9911, 0.9911, 1.0, 1.0, 1.0, 1.0, 1.0, 1.0, 1.0, 1.0, 1.0, 0.855, 0.855, 0.855, 1.0, 1.0, 1.0, 1.0, 1.0, 1.0, 1.0, 1.0, 1.0, 1.0, 1.0, 1.0, 1.0, 1.0, 1.0, 1.0, 1.0, 1.0, 1.0, 1.0, 1.0, 0.9911, 0.9911, 0.9911, 1.0, 1.0, 1.0, 1.0, 1.0, 1.0, 1.0, 1.0, 1.0, 1.0, 1.0, 1.0, 1.0, 1.0, 1.0, 1.0, 1.0, 0.8228, 0.8228, 0.8228, 1.0, 1.0, 1.0, 1.0, 1.0, 1.0, 1.0, 1.0, 1.0, 1.0, 1.0, 1.0, 1.0, 1.0, 1.0, 1.0, 1.0, 1.0, 1.0, 1.0, 1.0, 1.0, 1.0, 1.0, 1.0, 0.9911, 0.9911, 0.9911, 1.0, 1.0, 1.0, 1.0, 1.0, 0.9823, 0.9823, 0.9823, 1.0, 0.9823, 0.9823, 0.9823, 1.0, 1.0, 1.0, 1.0, 1.0, 1.0, 1.0, 1.0, 1.0, 0.9911, 0.9911, 0.9911, 1.0, 1.0, 1.0, 1.0, 1.0, 1.0, 1.0, 1.0, 1.0, 1.0, 1.0, 1.0, 1.0, 1.0, 1.0, 1.0, 1.0, 1.0, 1.0, 1.0, 1.0, 0.9911, 0.9911, 0.9911, 1.0, 1.0, 1.0, 1.0, 1.0, 1.0, 1.0, 1.0, 1.0, 1.0, 1.0, 1.0, 1.0, 1.0, 1.0, 1.0, 1.0, 1.0, 1.0, 1.0, 1.0, 0.9911, 0.9911, 0.9911, 1.0, 1.0, 1.0, 1.0, 1.0, 1.0, 1.0, 1.0, 1.0, 1.0, 1.0, 1.0, 1.0, 1.0, 1.0, 1.0, 1.0, 1.0, 1.0, 1.0, 1.0, 1.0, 1.0, 1.0, 1.0, 1.0, 1.0, 1.0, 1.0, 1.0, 1.0, 1.0, 1.0, 1.0, 1.0, 1.0, 1.0, 1.0, 1.0, 1.0, 1.0, 1.0, 1.0, 1.0, 1.0, 1.0, 1.0, 1.0, 1.0, 1.0, 1.0, 1.0, 1.0, 1.0, 1.0, 1.0, 1.0, 1.0, 1.0, 1.0, 1.0, 1.0, 1.0, 1.0, 1.0, 1.0, 1.0, 1.0, 1.0, 0.9911, 0.9911, 0.9911, 1.0, 1.0, 1.0, 1.0, 1.0, 1.0, 1.0, 1.0, 1.0, 1.0, 1.0, 1.0, 1.0, 1.0, 1.0, 1.0, 1.0, 1.0, 1.0, 1.0, 1.0, 1.0, 1.0, 1.0, 1.0, 1.0, 1.0, 1.0, 1.0, 1.0, 1.0, 1.0, 1.0, 0.807, 0.807, 0.807, 1.0, 1.0, 1.0, 1.0, 1.0, 1.0, 1.0, 1.0, 1.0, 1.0, 1.0, 1.0, 1.0, 1.0, 1.0, 1.0, 1.0, 1.0, 1.0, 1.0, 1.0, 1.0, 1.0, 1.0, 1.0, 0.807, 0.807, 0.807, 1.0, 1.0, 1.0, 1.0, 1.0, 1.0, 1.0, 1.0, 1.0, 1.0, 1.0, 1.0, 1.0, 1.0, 1.0, 1.0, 1.0, 1.0, 1.0, 1.0, 1.0, 1.0, 1.0, 1.0, 1.0, 0.855, 0.855, 0.855, 1.0, 0.807, 0.807, 0.807, 1.0, 0.7835, 0.7835, 0.7835, 1.0, 0.8228, 0.8228, 0.8228, 1.0, 0.855, 0.855, 0.855, 1.0, 0.8228, 0.8228, 0.8228, 1.0, 1.0, 1.0, 1.0, 1.0, 1.0, 1.0, 1.0, 1.0, 0.8228, 0.8228, 0.8228, 1.0, 0.7835, 0.7835, 0.7835, 1.0, 1.0, 1.0, 1.0, 1.0, 1.0, 1.0, 1.0, 1.0, 0.807, 0.807, 0.807, 1.0, 0.855, 0.855, 0.855, 1.0, 1.0, 1.0, 1.0, 1.0, 1.0, 1.0, 1.0, 1.0, 0.7835, 0.7835, 0.7835, 1.0, 0.807, 0.807, 0.807, 1.0, 1.0, 1.0, 1.0, 1.0, 1.0, 1.0, 1.0, 1.0, 1.0, 1.0, 1.0, 1.0, 1.0, 1.0, 1.0, 1.0, 1.0, 1.0, 1.0, 1.0, 1.0, 1.0, 1.0, 1.0, 0.9911, 0.9911, 0.9911, 1.0, 1.0, 1.0, 1.0, 1.0, 1.0, 1.0, 1.0, 1.0, 1.0, 1.0, 1.0, 1.0, 1.0, 1.0, 1.0, 1.0, 1.0, 1.0, 1.0, 1.0, 1.0, 1.0, 1.0, 1.0, 1.0, 1.0, 1.0, 1.0, 1.0, 1.0, 1.0, 1.0, 1.0, 1.0, 1.0, 1.0, 1.0, 1.0, 1.0, 1.0, 1.0, 1.0, 1.0, 1.0, 1.0, 1.0, 1.0, 1.0, 1.0, 1.0, 1.0, 1.0, 0.9911, 0.9911, 0.9911, 1.0, 1.0, 1.0, 1.0, 1.0, 1.0, 1.0, 1.0, 1.0, 1.0, 1.0, 1.0, 1.0, 1.0, 1.0, 1.0, 1.0, 0.9911, 0.9911, 0.9911, 1.0, 1.0, 1.0, 1.0, 1.0, 1.0, 1.0, 1.0, 1.0, 1.0, 1.0, 1.0, 1.0, 1.0, 1.0, 1.0, 1.0, 1.0, 1.0, 1.0, 1.0, 1.0, 1.0, 1.0, 1.0, 0.9823, 0.9823, 0.9823, 1.0, 0.9823, 0.9823, 0.9823, 1.0, 1.0, 1.0, 1.0, 1.0, 1.0, 1.0, 1.0, 1.0, 1.0, 1.0, 1.0, 1.0, 1.0, 1.0, 1.0, 1.0, 1.0, 1.0, 1.0, 1.0, 1.0, 1.0, 1.0, 1.0, 1.0, 1.0, 1.0, 1.0, 1.0, 1.0, 1.0, 1.0, 1.0, 1.0, 1.0, 1.0, 1.0, 1.0, 1.0, 1.0, 1.0, 1.0, 1.0, 1.0, 1.0, 1.0, 1.0, 1.0, 1.0, 1.0, 1.0, 1.0, 1.0, 1.0, 1.0, 1.0, 1.0, 1.0, 1.0, 1.0, 1.0, 1.0, 1.0, 1.0, 1.0, 1.0, 1.0, 1.0, 1.0, 1.0, 1.0, 1.0, 1.0, 1.0, 1.0, 1.0, 1.0, 1.0, 1.0, 1.0, 1.0, 1.0, 1.0, 1.0, 0.9823, 0.9823, 0.9823, 1.0, 1.0, 1.0, 1.0, 1.0, 1.0, 1.0, 1.0, 1.0, 1.0, 1.0, 1.0, 1.0, 1.0, 1.0, 1.0, 1.0, 1.0, 1.0, 1.0, 1.0, 1.0, 1.0, 1.0, 1.0, 1.0, 1.0, 1.0, 1.0, 1.0, 1.0, 1.0, 1.0, 1.0, 1.0, 1.0, 1.0, 1.0, 1.0, 1.0, 1.0, 0.8963, 0.8963, 0.8963, 1.0, 0.8469, 0.8469, 0.8469, 1.0, 0.807, 0.807, 0.807, 1.0, 1.0, 1.0, 1.0, 1.0, 1.0, 1.0, 1.0, 1.0, 1.0, 1.0, 1.0, 1.0, 1.0, 1.0, 1.0, 1.0, 1.0, 1.0, 1.0, 1.0, 1.0, 1.0, 1.0, 1.0, 1.0, 1.0, 1.0, 1.0, 0.807, 0.807, 0.807, 1.0, 1.0, 1.0, 1.0, 1.0, 1.0, 1.0, 1.0, 1.0, 1.0, 1.0, 1.0, 1.0, 1.0, 1.0, 1.0, 1.0, 1.0, 1.0, 1.0, 1.0, 1.0, 1.0, 1.0, 1.0, 1.0, 1.0, 1.0, 1.0, 0.9823, 0.9823, 0.9823, 1.0, 1.0, 1.0, 1.0, 1.0, 1.0, 1.0, 1.0, 1.0, 1.0, 1.0, 1.0, 1.0, 1.0, 1.0, 1.0, 1.0, 1.0, 1.0, 1.0, 1.0, 1.0, 1.0, 1.0, 1.0, 1.0, 1.0, 1.0, 1.0, 1.0, 1.0, 1.0, 1.0, 1.0, 1.0, 1.0, 1.0, 1.0, 1.0, 1.0, 1.0, 1.0, 1.0, 1.0, 1.0, 1.0, 1.0, 1.0, 1.0, 1.0, 1.0, 1.0, 1.0, 1.0, 1.0, 1.0, 1.0, 0.9911, 0.9911, 0.9911, 1.0, 1.0, 1.0, 1.0, 1.0, 1.0, 1.0, 1.0, 1.0, 1.0, 1.0, 1.0, 1.0, 1.0, 1.0, 1.0, 1.0, 1.0, 1.0, 1.0, 1.0, 1.0, 1.0, 1.0, 1.0, 1.0, 1.0, 1.0, 1.0, 0.9911, 0.9911, 0.9911, 1.0, 1.0, 1.0, 1.0, 1.0, 1.0, 1.0, 1.0, 1.0, 1.0, 1.0, 1.0, 1.0, 1.0, 1.0, 1.0, 1.0, 1.0, 1.0, 1.0, 1.0, 1.0, 1.0, 1.0, 1.0, 1.0, 1.0, 1.0, 1.0, 0.9911, 0.9911, 0.9911, 1.0, 0.9911, 0.9911, 0.9911, 1.0, 1.0, 1.0, 1.0, 1.0, 1.0, 1.0, 1.0, 1.0, 1.0, 1.0, 1.0, 1.0, 1.0, 1.0, 1.0, 1.0, 1.0, 1.0, 1.0, 1.0, 1.0, 1.0, 1.0, 1.0, 1.0, 1.0, 1.0, 1.0, 1.0, 1.0, 1.0, 1.0, 1.0, 1.0, 1.0, 1.0, 1.0, 1.0, 1.0, 1.0, 1.0, 1.0, 1.0, 1.0, 1.0, 1.0, 1.0, 1.0, 1.0, 1.0, 1.0, 1.0, 1.0, 1.0, 1.0, 1.0, 0.0, 0.0, 0.0, 1.0, 0.0, 0.0, 0.0, 1.0, 0.0003035, 0.0003035, 0.0003035, 1.0, 0.0, 0.0, 0.0, 1.0, 1.0, 1.0, 1.0, 1.0, 1.0, 1.0, 1.0, 1.0, 1.0, 1.0, 1.0, 1.0, 1.0, 1.0, 1.0, 1.0, 0.0, 0.0, 0.0, 1.0, 0.0, 0.0, 0.0, 1.0, 0.0, 0.0, 0.0, 1.0, 0.0003035, 0.0003035, 0.0003035, 1.0, 0.0, 0.0, 0.0, 1.0, 0.0, 0.0, 0.0, 1.0, 0.0, 0.0, 0.0, 1.0, 0.0, 0.0, 0.0, 1.0, 0.0006071, 0.0006071, 0.0006071, 1.0, 0.0, 0.0, 0.0, 1.0, 0.0003035, 0.0003035, 0.0003035, 1.0, 0.0, 0.0, 0.0, 1.0, 0.0, 0.0, 0.0, 1.0, 0.0, 0.0, 0.0, 1.0, 0.0006071, 0.0006071, 0.0006071, 1.0, 0.0, 0.0, 0.0, 1.0, 0.0006071, 0.0006071, 0.0006071, 1.0, 0.0006071, 0.0006071, 0.0006071, 1.0, 0.0, 0.0, 0.0, 1.0, 0.0, 0.0, 0.0, 1.0, 0.0, 0.0, 0.0, 1.0, 0.0, 0.0, 0.0, 1.0, 0.0, 0.0, 0.0, 1.0, 0.0006071, 0.0006071, 0.0006071, 1.0, 1.0, 1.0, 1.0, 1.0, 1.0, 1.0, 1.0, 1.0, 1.0, 1.0, 1.0, 1.0, 1.0, 1.0, 1.0, 1.0, 0.0, 0.0, 0.0, 1.0, 1.0, 1.0, 1.0, 1.0, 1.0, 1.0, 1.0, 1.0, 0.0, 0.0, 0.0, 1.0, 0.0, 0.0, 0.0, 1.0, 0.9911, 0.9911, 0.9911, 1.0, 0.956, 0.956, 0.956, 1.0, 0.0, 0.0, 0.0, 1.0, 0.0, 0.0, 0.0, 1.0, 0.0, 0.0, 0.0, 1.0, 0.0, 0.0, 0.0, 1.0, 0.0, 0.0, 0.0, 1.0, 0.0, 0.0, 0.0, 1.0, 0.0003035, 0.0003035, 0.0003035, 1.0, 0.0, 0.0, 0.0, 1.0, 0.0, 0.0, 0.0, 1.0, 0.0009106, 0.0009106, 0.0009106, 1.0, 0.0003035, 0.0003035, 0.0003035, 1.0, 0.0, 0.0, 0.0, 1.0, 0.0, 0.0, 0.0, 1.0, 0.0, 0.0, 0.0, 1.0, 0.0, 0.0, 0.0, 1.0, 0.0, 0.0, 0.0, 1.0, 0.0, 0.0, 0.0, 1.0, 0.0, 0.0, 0.0, 1.0, 0.0, 0.0, 0.0, 1.0, 0.0, 0.0, 0.0, 1.0, 0.0, 0.0, 0.0, 1.0, 0.0, 0.0, 0.0, 1.0, 0.0, 0.0, 0.0, 1.0, 0.0, 0.0, 0.0, 1.0, 0.0, 0.0, 0.0, 1.0, 0.0, 0.0, 0.0, 1.0, 0.0, 0.0, 0.0, 1.0, 0.0, 0.0, 0.0, 1.0, 0.0, 0.0, 0.0, 1.0, 0.0, 0.0, 0.0, 1.0, 0.0, 0.0, 0.0, 1.0, 0.0, 0.0, 0.0, 1.0, 0.0, 0.0, 0.0, 1.0, 0.0, 0.0, 0.0, 1.0, 0.0, 0.0, 0.0, 1.0, 0.0, 0.0, 0.0, 1.0, 0.0, 0.0, 0.0, 1.0, 0.0, 0.0, 0.0, 1.0, 0.0, 0.0, 0.0, 1.0, 0.0, 0.0, 0.0, 1.0, 0.0, 0.0, 0.0, 1.0, 0.0, 0.0, 0.0, 1.0, 0.0, 0.0, 0.0, 1.0, 0.0, 0.0, 0.0, 1.0, 0.0, 0.0, 0.0, 1.0, 0.0, 0.0, 0.0, 1.0, 0.0003035, 0.0003035, 0.0003035, 1.0, 0.001214, 0.001214, 0.001214, 1.0, 0.01161, 0.01161, 0.01161, 1.0, 0.0, 0.0, 0.0, 1.0, 0.0, 0.0, 0.0, 1.0, 0.0, 0.0, 0.0, 1.0, 0.0, 0.0, 0.0, 1.0, 0.0, 0.0, 0.0, 1.0, 0.0, 0.0, 0.0, 1.0, 0.0, 0.0, 0.0, 1.0, 0.0, 0.0, 0.0, 1.0, 0.0, 0.0, 0.0, 1.0, 0.0, 0.0, 0.0, 1.0, 1.0, 1.0, 1.0, 1.0, 1.0, 1.0, 1.0, 1.0, 1.0, 1.0, 1.0, 1.0, 1.0, 1.0, 1.0, 1.0, 1.0, 1.0, 1.0, 1.0, 0.807, 0.807, 0.807, 1.0, 1.0, 1.0, 1.0, 1.0, 1.0, 1.0, 1.0, 1.0, 0.9911, 0.9911, 0.9911, 1.0, 1.0, 1.0, 1.0, 1.0, 1.0, 1.0, 1.0, 1.0, 1.0, 1.0, 1.0, 1.0, 1.0, 1.0, 1.0, 1.0, 1.0, 1.0, 1.0, 1.0, 1.0, 1.0, 1.0, 1.0, 1.0, 1.0, 1.0, 1.0, 1.0, 1.0, 1.0, 1.0, 1.0, 1.0, 1.0, 1.0, 1.0, 1.0, 1.0, 1.0, 1.0, 1.0, 1.0, 1.0, 1.0, 1.0, 1.0, 1.0])
me_sphere_001.use_remesh_preserve_volume = False
me_sphere_001.use_remesh_preserve_attributes = False
me_sphere_001.use_mirror_vertex_groups = False
me_sphere_001.use_paint_bone_selection = False
me_sphere_001.use_paint_mask = True
me_sphere_001.update()

# ---- objects
ob_sphere_001 = bpy.data.objects.new('Sphere.001', me_sphere_001)

# ---- transforms, parenting, visibility, modifiers, constraints
ob_sphere_001.location = (-0.007599, 0.02668, 8.82)
ob_sphere_001.scale = (14.0, 14.0, 14.0)
ob_sphere_001.lineart.crease_threshold = 0.0

# ---- collection membership
col_collection.objects.link(ob_sphere_001)

# ---- scene / render settings (as saved in the file)
scene.frame_start = 1; scene.frame_end = 250; scene.frame_set(1)
scene.render.engine = 'BLENDER_EEVEE_NEXT'
scene.cycles.use_denoising = False
scene.cycles.samples = 128
scene.cycles.sampling_pattern = 'TABULATED_SOBOL'
scene.cycles.use_adaptive_sampling = False
scene.cycles.use_light_tree = False
scene.view_settings.view_transform = 'Filmic'
bpy.context.view_layer.update()

# ---- added for rendering (the .blend has no active camera and no usable light): camera, sun
cam_auto = bpy.data.cameras.new('AutoCamera')
cam_auto.lens = 50.0
cam_auto.sensor_width = 36.0
cam_auto.clip_end = 1000.0
ob_auto_camera = bpy.data.objects.new('AutoCamera', cam_auto)
scene.collection.objects.link(ob_auto_camera)
ob_auto_camera.location = (38.809, -44.9844, 38.3853)
ob_auto_camera.rotation_euler = (1.09748, -7.21219e-08, 0.694738)
scene.camera = ob_auto_camera
light_auto_sun = bpy.data.lights.new('AutoSun', 'SUN')
light_auto_sun.energy = 3.0
light_auto_sun.angle = 0.0523599
ob_auto_sun = bpy.data.objects.new('AutoSun', light_auto_sun)
scene.collection.objects.link(ob_auto_sun)
ob_auto_sun.rotation_euler = (0.872665, 0.174533, 0.523599)
bpy.context.view_layer.update()
